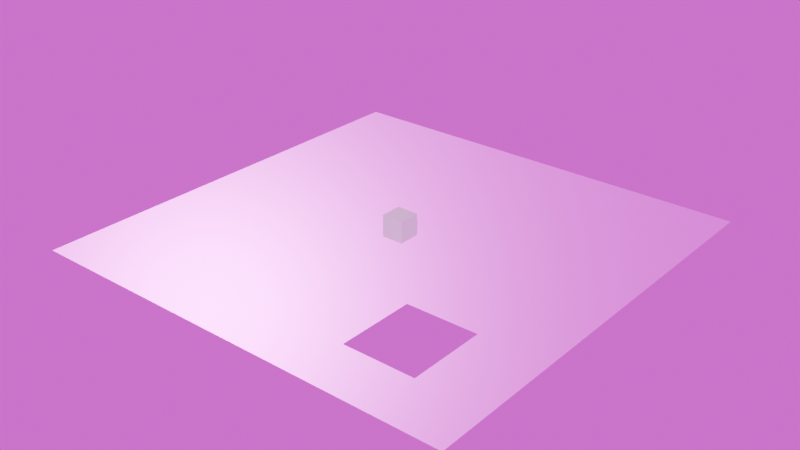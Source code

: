 # Source: Arena.blend  (saved by Blender 4.0.36; exported with 4.5.12 LTS)
import bpy
from mathutils import Matrix  # noqa: F401  (used for matrix-valued properties, if any)

bpy.ops.wm.read_factory_settings(use_empty=True)
scene = bpy.context.scene
scene.name = 'Scene'

# ---- collections
col_collection = bpy.data.collections.new('Collection'); scene.collection.children.link(col_collection)

# ---- images (referenced by path relative to the original .blend; pixels are not part of the script)
import os
ASSET_DIR = os.environ.get("B2B_ASSET_DIR", "")  # directory of the original .blend (textures are referenced by path, not embedded)
HERE = os.path.dirname(os.path.abspath(__file__))  # packed textures are extracted next to this script under _unpacked/

def load_image(name, relpath, width, height, colorspace="sRGB"):
    """Load a texture the original file referenced (path relative to the .blend, or extracted next to this script)."""
    p = next((c for c in (os.path.join(HERE, relpath), os.path.join(ASSET_DIR, relpath)) if relpath and os.path.exists(c)), "")
    if p:
        img = bpy.data.images.load(p, check_existing=True)
        img.name = name
    else:  # same state as the original file: an image datablock whose file is absent (Cycles renders it pink)
        img = bpy.data.images.new(name, width, height)
        img.source = "FILE"
        img.filepath = "//" + (relpath or name)
    img.colorspace_settings.name = colorspace
    return img
img_arena_diffuse_png = load_image('Arena_Diffuse.png', 'Arena_Diffuse.png', 1024, 1024, 'sRGB')
img_arena_metallic_png = load_image('Arena_Metallic.png', 'Arena_Metallic.png', 1024, 1024, 'Non-Color')
img_arena_roughness_png = load_image('Arena_Roughness.png', 'Arena_Roughness.png', 1024, 1024, 'Non-Color')
img_arena_normal_png = load_image('Arena_Normal.png', 'Arena_Normal.png', 1024, 1024, 'Non-Color')
img_provence_studio_4k_hdr = load_image('provence_studio_4k.hdr', 'provence_studio_4k.hdr', 1024, 1024, 'Linear Rec.709')

# ---- materials (node trees are filled in below, after node groups)
mat_arenatextured = bpy.data.materials.new('ArenaTextured')
mat_arenatextured.displacement_method = 'BOTH'

# ---- material node trees
mat_arenatextured.use_nodes = True; mat_arenatextured.node_tree.nodes.clear()
_N = mat_arenatextured.node_tree.nodes; _L = mat_arenatextured.node_tree.links
n0 = _N.new('NodeFrame'); n0.name = 'Frame'; n0.location = (-414, 400)
n0.label = 'Mapping'
n0.width = 400
n1 = _N.new('NodeFrame'); n1.name = 'Frame.001'; n1.location = (228, 600)
n1.label = 'Textures'
n1.width = 358
n2 = _N.new('ShaderNodeOutputMaterial'); n2.name = 'Material Output'; n2.location = (1200, 419)
n3 = _N.new('ShaderNodeTexImage'); n3.name = 'Image Texture'; n3.location = (88, -40)
n3.label = 'Base Color'
n3.image = img_arena_diffuse_png
n4 = _N.new('ShaderNodeTexImage'); n4.name = 'Image Texture.001'; n4.location = (88, -320)
n4.label = 'Metallic'
n4.image = img_arena_metallic_png
n5 = _N.new('ShaderNodeTexImage'); n5.name = 'Image Texture.002'; n5.location = (88, -600)
n5.label = 'Roughness'
n5.image = img_arena_roughness_png
n6 = _N.new('ShaderNodeTexImage'); n6.name = 'Image Texture.003'; n6.location = (88, -880)
n6.label = 'Normal'
n6.image = img_arena_normal_png
n7 = _N.new('ShaderNodeNormalMap'); n7.name = 'Normal Map'; n7.location = (616, -280)
n8 = _N.new('ShaderNodeMapping'); n8.name = 'Mapping'; n8.location = (230, -40)
n9 = _N.new('NodeReroute'); n9.name = 'Reroute'; n9.location = (38, -608)
n9.width = 16
n9.socket_idname = 'NodeSocketVector'
n10 = _N.new('ShaderNodeTexCoord'); n10.name = 'Texture Coordinate'; n10.location = (30, -40)
n11 = _N.new('ShaderNodeBsdfPrincipled'); n11.name = 'Principled BSDF'; n11.location = (866, 360)
n11.distribution = 'GGX'
n11.subsurface_method = 'RANDOM_WALK_SKIN'
n11.inputs[3].default_value = 1.45
n11.inputs[27].default_value = (0.0, 0.0, 0.0, 1.0)
n11.inputs[28].default_value = 1.0
n3.parent = n1
n4.parent = n1
n5.parent = n1
n6.parent = n1
n8.parent = n0
n9.parent = n1
n10.parent = n0
_L.new(n11.outputs[0], n2.inputs[0])
_L.new(n3.outputs[0], n11.inputs[0])
_L.new(n4.outputs[0], n11.inputs[1])
_L.new(n5.outputs[0], n11.inputs[2])
_L.new(n6.outputs[0], n7.inputs[1])
_L.new(n7.outputs[0], n11.inputs[5])
_L.new(n9.outputs[0], n3.inputs[0])
_L.new(n9.outputs[0], n4.inputs[0])
_L.new(n9.outputs[0], n5.inputs[0])
_L.new(n9.outputs[0], n6.inputs[0])
_L.new(n8.outputs[0], n9.inputs[0])
_L.new(n10.outputs[2], n8.inputs[0])
n2.is_active_output = True

# ---- world
world_world = bpy.data.worlds.new('World'); scene.world = world_world
world_world.use_nodes = True; world_world.node_tree.nodes.clear()
_N = world_world.node_tree.nodes; _L = world_world.node_tree.links
n0 = _N.new('ShaderNodeOutputWorld'); n0.name = 'World Output'; n0.location = (300, 300)
n1 = _N.new('ShaderNodeBackground'); n1.name = 'Background'; n1.location = (10, 300)
n2 = _N.new('ShaderNodeTexEnvironment'); n2.name = 'Environment Texture'; n2.location = (-280, 280)
n2.image = img_provence_studio_4k_hdr
_L.new(n1.outputs[0], n0.inputs[0])
_L.new(n2.outputs[0], n1.inputs[0])
n0.is_active_output = True
world_world.color = (0.05088, 0.05088, 0.05088)
world_world.use_sun_shadow = False
world_world.sun_shadow_jitter_overblur = 0.0

# ---- meshes
me_plane = bpy.data.meshes.new('Plane')
me_plane.from_pydata([(-10.0, -10.0, 0.0), (10.0, -10.0, 0.0), (-10.0, 10.0, 0.0), (10.0, 10.0, 0.0), (6.94, -10.0, 0.0), (6.94, 10.0, 0.0), (3.689, 10.0, 0.0), (3.689, -10.0, 0.0), (-10.0, -7.563, 0.0), (10.0, -7.563, 0.0), (6.94, -7.563, 0.0), (3.689, -7.563, 0.0), (10.0, -4.015, 0.0), (6.94, -4.015, 0.0), (3.689, -4.015, 0.0), (-10.0, -4.015, 0.0), (10.0, 2.992, 0.0), (6.94, 2.992, 0.0), (3.689, 2.992, 0.0), (-10.0, 2.992, 0.0), (10.0, 6.496, 0.0), (6.94, 6.496, 0.0), (3.689, 6.496, 0.0), (-10.0, 6.496, 0.0), (-3.716, 10.0, 0.0), (-3.716, -10.0, 0.0), (-3.716, -7.563, 0.0), (-3.716, -4.015, 0.0), (-3.716, 2.992, 0.0), (-3.716, 6.496, 0.0), (-7.194, 10.0, 0.0), (-7.194, -7.563, 0.0), (-7.194, -4.015, 0.0), (-7.194, 2.992, 0.0), (-7.194, 6.496, 0.0), (-7.194, -10.0, 0.0), (6.94, 2.992, 0.0), (3.689, 2.992, 0.0), (6.94, 6.496, 0.0), (3.689, 6.496, 0.0), (-3.716, -7.563, 0.0), (-3.716, -4.015, 0.0), (-7.194, -7.563, 0.0), (-7.194, -4.015, 0.0)], [], [(21, 20, 3, 5), (22, 21, 5, 6), (29, 22, 6, 24), (25, 7, 11, 26), (7, 4, 10, 11), (4, 1, 9, 10), (26, 11, 14, 27), (27, 14, 18, 28), (10, 9, 12, 13), (14, 13, 17, 18), (13, 12, 16, 17), (28, 18, 22, 29), (17, 16, 20, 21), (33, 28, 29, 34), (32, 27, 28, 33), (35, 25, 26, 31), (34, 29, 24, 30), (23, 34, 30, 2), (0, 35, 31, 8), (8, 31, 32, 15), (15, 32, 33, 19), (19, 33, 34, 23), (37, 36, 38, 39), (42, 40, 41, 43)])
_uv = me_plane.uv_layers.new(name='UVMap')
_uv.uv.foreach_set('vector', [0.847, 0.8248, 1.0, 0.8248, 1.0, 1.0, 0.847, 1.0, 0.6845, 0.8248, 0.847, 0.8248, 0.847, 1.0, 0.6845, 1.0, 0.3142, 0.8248, 0.6845, 0.8248, 0.6845, 1.0, 0.3142, 1.0, 0.3142, 0.0, 0.6845, 0.0, 0.6845, 0.1219, 0.3142, 0.1219, 0.6845, 0.0, 0.847, 0.0, 0.847, 0.1219, 0.6845, 0.1219, 0.847, 0.0, 1.0, 0.0, 1.0, 0.1219, 0.847, 0.1219, 0.3142, 0.1219, 0.6845, 0.1219, 0.6845, 0.2992, 0.3142, 0.2992, 0.3142, 0.2992, 0.6845, 0.2992, 0.6845, 0.6496, 0.3142, 0.6496, 0.847, 0.1219, 1.0, 0.1219, 1.0, 0.2992, 0.847, 0.2992, 0.6845, 0.2992, 0.847, 0.2992, 0.847, 0.6496, 0.6845, 0.6496, 0.847, 0.2992, 1.0, 0.2992, 1.0, 0.6496, 0.847, 0.6496, 0.3142, 0.6496, 0.6845, 0.6496, 0.6845, 0.8248, 0.3142, 0.8248, 0.847, 0.6496, 1.0, 0.6496, 1.0, 0.8248, 0.847, 0.8248, 0.1403, 0.6496, 0.3142, 0.6496, 0.3142, 0.8248, 0.1403, 0.8248, 0.1403, 0.2992, 0.3142, 0.2992, 0.3142, 0.6496, 0.1403, 0.6496, 0.1403, 0.0, 0.3142, 0.0, 0.3142, 0.1219, 0.1403, 0.1219, 0.1403, 0.8248, 0.3142, 0.8248, 0.3142, 1.0, 0.1403, 1.0, 0.0, 0.8248, 0.1403, 0.8248, 0.1403, 1.0, 0.0, 1.0, 0.0, 0.0, 0.1403, 0.0, 0.1403, 0.1219, 0.0, 0.1219, 0.0, 0.1219, 0.1403, 0.1219, 0.1403, 0.2992, 0.0, 0.2992, 0.0, 0.2992, 0.1403, 0.2992, 0.1403, 0.6496, 0.0, 0.6496, 0.0, 0.6496, 0.1403, 0.6496, 0.1403, 0.8248, 0.0, 0.8248, 0.6845, 0.6496, 0.847, 0.6496, 0.847, 0.8248, 0.6845, 0.8248, 0.1403, 0.1219, 0.3142, 0.1219, 0.3142, 0.2992, 0.1403, 0.2992])
me_plane.materials.append(mat_arenatextured)
me_plane.materials.append(mat_arenatextured)
me_plane.update()
me_cube_001 = bpy.data.meshes.new('Cube.001')
me_cube_001.from_pydata([(-1.0, -1.0, -1.0), (-1.0, -1.0, 1.0), (-1.0, 1.0, -1.0), (-1.0, 1.0, 1.0), (1.0, -1.0, -1.0), (1.0, -1.0, 1.0), (1.0, 1.0, -1.0), (1.0, 1.0, 1.0)], [], [(0, 1, 3, 2), (2, 3, 7, 6), (6, 7, 5, 4), (4, 5, 1, 0), (2, 6, 4, 0), (7, 3, 1, 5)])
_uv = me_cube_001.uv_layers.new(name='UVMap')
_uv.uv.foreach_set('vector', [0.375, 0.0, 0.625, 0.0, 0.625, 0.25, 0.375, 0.25, 0.375, 0.25, 0.625, 0.25, 0.625, 0.5, 0.375, 0.5, 0.375, 0.5, 0.625, 0.5, 0.625, 0.75, 0.375, 0.75, 0.375, 0.75, 0.625, 0.75, 0.625, 1.0, 0.375, 1.0, 0.125, 0.5, 0.375, 0.5, 0.375, 0.75, 0.125, 0.75, 0.625, 0.5, 0.875, 0.5, 0.875, 0.75, 0.625, 0.75])
me_cube_001.update()

# ---- objects
ob_plane = bpy.data.objects.new('Plane', me_plane)
ob_1mx1mcube = bpy.data.objects.new('1mx1mCube', me_cube_001)

# ---- transforms, parenting, visibility, modifiers, constraints
ob_plane.location = (0.0, 0.0, 0.0)
ob_1mx1mcube.location = (0.0, 0.0, 0.5)
ob_1mx1mcube.scale = (0.5, 0.5, 0.5)

# ---- collection membership
col_collection.objects.link(ob_plane)
col_collection.objects.link(ob_1mx1mcube)

# ---- scene / render settings (as saved in the file)
scene.frame_start = 1; scene.frame_end = 250; scene.frame_set(1)
scene.render.engine = 'CYCLES'
scene.render.film_transparent = True
scene.render.use_persistent_data = True
scene.cycles.samples = 10
scene.cycles.sampling_pattern = 'TABULATED_SOBOL'
scene.cycles.adaptive_threshold = 0.05
scene.cycles.debug_use_compact_bvh = True
scene.cycles.bake_type = 'NORMAL'
bpy.context.view_layer.update()

# ---- added for rendering (the .blend has no active camera and no usable light): camera, sun
cam_auto = bpy.data.cameras.new('AutoCamera')
cam_auto.lens = 50.0
cam_auto.sensor_width = 36.0
cam_auto.clip_end = 1000.0
ob_auto_camera = bpy.data.objects.new('AutoCamera', cam_auto)
scene.collection.objects.link(ob_auto_camera)
ob_auto_camera.location = (26.1857, -31.4228, 21.4485)
ob_auto_camera.rotation_euler = (1.09748, -7.21219e-08, 0.694738)
scene.camera = ob_auto_camera
light_auto_sun = bpy.data.lights.new('AutoSun', 'SUN')
light_auto_sun.energy = 3.0
light_auto_sun.angle = 0.0523599
ob_auto_sun = bpy.data.objects.new('AutoSun', light_auto_sun)
scene.collection.objects.link(ob_auto_sun)
ob_auto_sun.rotation_euler = (0.872665, 0.174533, 0.523599)
bpy.context.view_layer.update()
